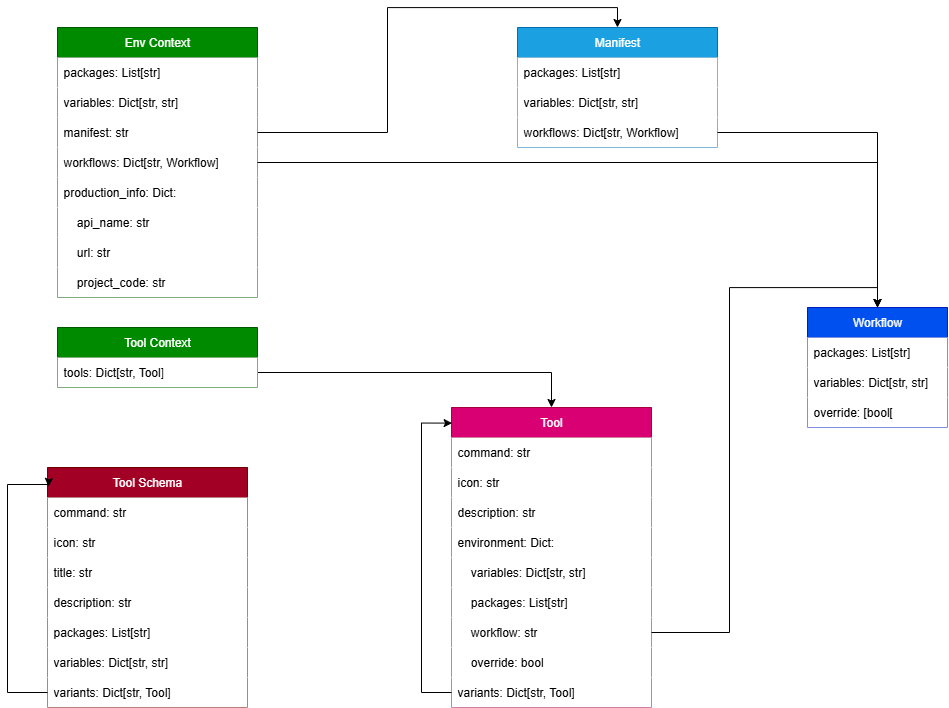

The diagram above was exported from draw.io. Its source (the exported page's mxGraphModel, read from the mxfile embedded in the PNG):
<mxGraphModel dx="2818" dy="1507" grid="1" gridSize="10" guides="1" tooltips="1" connect="1" arrows="1" fold="1" page="1" pageScale="1" pageWidth="827" pageHeight="1169" math="0" shadow="0">
  <root>
    <mxCell id="0" />
    <mxCell id="1" parent="0" />
    <mxCell id="fhucB7fYQAftyoWeLwMe-2" value="Workflow" style="swimlane;fontStyle=0;childLayout=stackLayout;horizontal=1;startSize=30;horizontalStack=0;resizeParent=1;resizeParentMax=0;resizeLast=0;collapsible=1;marginBottom=0;whiteSpace=wrap;html=1;fillColor=#0050ef;fontColor=#ffffff;strokeColor=#001DBC;" parent="1" vertex="1">
      <mxGeometry x="770" y="440" width="140" height="120" as="geometry" />
    </mxCell>
    <mxCell id="fhucB7fYQAftyoWeLwMe-3" value="packages: List[str]" style="text;strokeColor=none;fillColor=default;align=left;verticalAlign=middle;spacingLeft=4;spacingRight=4;overflow=hidden;points=[[0,0.5],[1,0.5]];portConstraint=eastwest;rotatable=0;whiteSpace=wrap;html=1;" parent="fhucB7fYQAftyoWeLwMe-2" vertex="1">
      <mxGeometry y="30" width="140" height="30" as="geometry" />
    </mxCell>
    <mxCell id="fhucB7fYQAftyoWeLwMe-4" value="variables: Dict[str, str]" style="text;strokeColor=none;fillColor=default;align=left;verticalAlign=middle;spacingLeft=4;spacingRight=4;overflow=hidden;points=[[0,0.5],[1,0.5]];portConstraint=eastwest;rotatable=0;whiteSpace=wrap;html=1;" parent="fhucB7fYQAftyoWeLwMe-2" vertex="1">
      <mxGeometry y="60" width="140" height="30" as="geometry" />
    </mxCell>
    <mxCell id="fhucB7fYQAftyoWeLwMe-5" value="override: [bool[" style="text;strokeColor=none;fillColor=default;align=left;verticalAlign=middle;spacingLeft=4;spacingRight=4;overflow=hidden;points=[[0,0.5],[1,0.5]];portConstraint=eastwest;rotatable=0;whiteSpace=wrap;html=1;" parent="fhucB7fYQAftyoWeLwMe-2" vertex="1">
      <mxGeometry y="90" width="140" height="30" as="geometry" />
    </mxCell>
    <mxCell id="fhucB7fYQAftyoWeLwMe-6" value="Manifest" style="swimlane;fontStyle=0;childLayout=stackLayout;horizontal=1;startSize=30;horizontalStack=0;resizeParent=1;resizeParentMax=0;resizeLast=0;collapsible=1;marginBottom=0;whiteSpace=wrap;html=1;fillColor=#1ba1e2;fontColor=#ffffff;strokeColor=#006EAF;" parent="1" vertex="1">
      <mxGeometry x="480" y="160" width="200" height="120" as="geometry" />
    </mxCell>
    <mxCell id="fhucB7fYQAftyoWeLwMe-7" value="packages: List[str]" style="text;strokeColor=none;fillColor=default;align=left;verticalAlign=middle;spacingLeft=4;spacingRight=4;overflow=hidden;points=[[0,0.5],[1,0.5]];portConstraint=eastwest;rotatable=0;whiteSpace=wrap;html=1;" parent="fhucB7fYQAftyoWeLwMe-6" vertex="1">
      <mxGeometry y="30" width="200" height="30" as="geometry" />
    </mxCell>
    <mxCell id="fhucB7fYQAftyoWeLwMe-8" value="variables: Dict[str, str]" style="text;strokeColor=none;fillColor=default;align=left;verticalAlign=middle;spacingLeft=4;spacingRight=4;overflow=hidden;points=[[0,0.5],[1,0.5]];portConstraint=eastwest;rotatable=0;whiteSpace=wrap;html=1;" parent="fhucB7fYQAftyoWeLwMe-6" vertex="1">
      <mxGeometry y="60" width="200" height="30" as="geometry" />
    </mxCell>
    <mxCell id="fhucB7fYQAftyoWeLwMe-9" value="workflows: Dict[str, Workflow]" style="text;strokeColor=none;fillColor=default;align=left;verticalAlign=middle;spacingLeft=4;spacingRight=4;overflow=hidden;points=[[0,0.5],[1,0.5]];portConstraint=eastwest;rotatable=0;whiteSpace=wrap;html=1;" parent="fhucB7fYQAftyoWeLwMe-6" vertex="1">
      <mxGeometry y="90" width="200" height="30" as="geometry" />
    </mxCell>
    <mxCell id="fhucB7fYQAftyoWeLwMe-10" value="Tool" style="swimlane;fontStyle=0;childLayout=stackLayout;horizontal=1;startSize=30;horizontalStack=0;resizeParent=1;resizeParentMax=0;resizeLast=0;collapsible=1;marginBottom=0;whiteSpace=wrap;html=1;fillColor=#d80073;fontColor=#ffffff;strokeColor=#A50040;" parent="1" vertex="1">
      <mxGeometry x="414" y="540" width="200" height="300" as="geometry" />
    </mxCell>
    <mxCell id="fhucB7fYQAftyoWeLwMe-11" value="command: str" style="text;strokeColor=none;fillColor=default;align=left;verticalAlign=middle;spacingLeft=4;spacingRight=4;overflow=hidden;points=[[0,0.5],[1,0.5]];portConstraint=eastwest;rotatable=0;whiteSpace=wrap;html=1;" parent="fhucB7fYQAftyoWeLwMe-10" vertex="1">
      <mxGeometry y="30" width="200" height="30" as="geometry" />
    </mxCell>
    <mxCell id="fhucB7fYQAftyoWeLwMe-12" value="icon: str" style="text;strokeColor=none;fillColor=default;align=left;verticalAlign=middle;spacingLeft=4;spacingRight=4;overflow=hidden;points=[[0,0.5],[1,0.5]];portConstraint=eastwest;rotatable=0;whiteSpace=wrap;html=1;" parent="fhucB7fYQAftyoWeLwMe-10" vertex="1">
      <mxGeometry y="60" width="200" height="30" as="geometry" />
    </mxCell>
    <mxCell id="fhucB7fYQAftyoWeLwMe-13" value="description: str" style="text;strokeColor=none;fillColor=default;align=left;verticalAlign=middle;spacingLeft=4;spacingRight=4;overflow=hidden;points=[[0,0.5],[1,0.5]];portConstraint=eastwest;rotatable=0;whiteSpace=wrap;html=1;" parent="fhucB7fYQAftyoWeLwMe-10" vertex="1">
      <mxGeometry y="90" width="200" height="30" as="geometry" />
    </mxCell>
    <mxCell id="fhucB7fYQAftyoWeLwMe-14" value="environment: Dict:" style="text;strokeColor=none;fillColor=default;align=left;verticalAlign=middle;spacingLeft=4;spacingRight=4;overflow=hidden;points=[[0,0.5],[1,0.5]];portConstraint=eastwest;rotatable=0;whiteSpace=wrap;html=1;" parent="fhucB7fYQAftyoWeLwMe-10" vertex="1">
      <mxGeometry y="120" width="200" height="30" as="geometry" />
    </mxCell>
    <mxCell id="fhucB7fYQAftyoWeLwMe-52" value="&amp;nbsp; &amp;nbsp; variables: Dict[str, str]" style="text;strokeColor=none;fillColor=default;align=left;verticalAlign=middle;spacingLeft=4;spacingRight=4;overflow=hidden;points=[[0,0.5],[1,0.5]];portConstraint=eastwest;rotatable=0;whiteSpace=wrap;html=1;" parent="fhucB7fYQAftyoWeLwMe-10" vertex="1">
      <mxGeometry y="150" width="200" height="30" as="geometry" />
    </mxCell>
    <mxCell id="fhucB7fYQAftyoWeLwMe-15" value="&amp;nbsp; &amp;nbsp; packages: List[str]" style="text;strokeColor=none;fillColor=default;align=left;verticalAlign=middle;spacingLeft=4;spacingRight=4;overflow=hidden;points=[[0,0.5],[1,0.5]];portConstraint=eastwest;rotatable=0;whiteSpace=wrap;html=1;" parent="fhucB7fYQAftyoWeLwMe-10" vertex="1">
      <mxGeometry y="180" width="200" height="30" as="geometry" />
    </mxCell>
    <mxCell id="fhucB7fYQAftyoWeLwMe-57" value="&amp;nbsp; &amp;nbsp; workflow: str" style="text;strokeColor=none;fillColor=default;align=left;verticalAlign=middle;spacingLeft=4;spacingRight=4;overflow=hidden;points=[[0,0.5],[1,0.5]];portConstraint=eastwest;rotatable=0;whiteSpace=wrap;html=1;" parent="fhucB7fYQAftyoWeLwMe-10" vertex="1">
      <mxGeometry y="210" width="200" height="30" as="geometry" />
    </mxCell>
    <mxCell id="fhucB7fYQAftyoWeLwMe-58" value="&amp;nbsp; &amp;nbsp; override: bool" style="text;strokeColor=none;fillColor=default;align=left;verticalAlign=middle;spacingLeft=4;spacingRight=4;overflow=hidden;points=[[0,0.5],[1,0.5]];portConstraint=eastwest;rotatable=0;whiteSpace=wrap;html=1;" parent="fhucB7fYQAftyoWeLwMe-10" vertex="1">
      <mxGeometry y="240" width="200" height="30" as="geometry" />
    </mxCell>
    <mxCell id="fhucB7fYQAftyoWeLwMe-16" value="variants: Dict[str, Tool]" style="text;strokeColor=none;fillColor=default;align=left;verticalAlign=middle;spacingLeft=4;spacingRight=4;overflow=hidden;points=[[0,0.5],[1,0.5]];portConstraint=eastwest;rotatable=0;whiteSpace=wrap;html=1;" parent="fhucB7fYQAftyoWeLwMe-10" vertex="1">
      <mxGeometry y="270" width="200" height="30" as="geometry" />
    </mxCell>
    <mxCell id="fhucB7fYQAftyoWeLwMe-59" style="edgeStyle=orthogonalEdgeStyle;rounded=0;orthogonalLoop=1;jettySize=auto;html=1;exitX=0;exitY=0.5;exitDx=0;exitDy=0;entryX=0.003;entryY=0.052;entryDx=0;entryDy=0;entryPerimeter=0;" parent="fhucB7fYQAftyoWeLwMe-10" source="fhucB7fYQAftyoWeLwMe-16" target="fhucB7fYQAftyoWeLwMe-10" edge="1">
      <mxGeometry relative="1" as="geometry">
        <Array as="points">
          <mxPoint x="-30" y="285" />
          <mxPoint x="-30" y="16" />
        </Array>
      </mxGeometry>
    </mxCell>
    <mxCell id="fhucB7fYQAftyoWeLwMe-17" value="Env Context" style="swimlane;fontStyle=0;childLayout=stackLayout;horizontal=1;startSize=30;horizontalStack=0;resizeParent=1;resizeParentMax=0;resizeLast=0;collapsible=1;marginBottom=0;whiteSpace=wrap;html=1;fillColor=#008a00;strokeColor=#005700;fontColor=#ffffff;" parent="1" vertex="1">
      <mxGeometry x="20" y="160" width="200" height="270" as="geometry" />
    </mxCell>
    <mxCell id="fhucB7fYQAftyoWeLwMe-21" value="packages: List[str]" style="text;strokeColor=none;fillColor=default;align=left;verticalAlign=middle;spacingLeft=4;spacingRight=4;overflow=hidden;points=[[0,0.5],[1,0.5]];portConstraint=eastwest;rotatable=0;whiteSpace=wrap;html=1;" parent="fhucB7fYQAftyoWeLwMe-17" vertex="1">
      <mxGeometry y="30" width="200" height="30" as="geometry" />
    </mxCell>
    <mxCell id="fhucB7fYQAftyoWeLwMe-22" value="variables: Dict[str, str]" style="text;strokeColor=none;fillColor=default;align=left;verticalAlign=middle;spacingLeft=4;spacingRight=4;overflow=hidden;points=[[0,0.5],[1,0.5]];portConstraint=eastwest;rotatable=0;whiteSpace=wrap;html=1;" parent="fhucB7fYQAftyoWeLwMe-17" vertex="1">
      <mxGeometry y="60" width="200" height="30" as="geometry" />
    </mxCell>
    <mxCell id="fhucB7fYQAftyoWeLwMe-23" value="manifest: str" style="text;strokeColor=none;fillColor=default;align=left;verticalAlign=middle;spacingLeft=4;spacingRight=4;overflow=hidden;points=[[0,0.5],[1,0.5]];portConstraint=eastwest;rotatable=0;whiteSpace=wrap;html=1;" parent="fhucB7fYQAftyoWeLwMe-17" vertex="1">
      <mxGeometry y="90" width="200" height="30" as="geometry" />
    </mxCell>
    <mxCell id="fhucB7fYQAftyoWeLwMe-25" value="workflows: Dict[str, Workflow]" style="text;strokeColor=none;fillColor=default;align=left;verticalAlign=middle;spacingLeft=4;spacingRight=4;overflow=hidden;points=[[0,0.5],[1,0.5]];portConstraint=eastwest;rotatable=0;whiteSpace=wrap;html=1;" parent="fhucB7fYQAftyoWeLwMe-17" vertex="1">
      <mxGeometry y="120" width="200" height="30" as="geometry" />
    </mxCell>
    <mxCell id="fhucB7fYQAftyoWeLwMe-26" value="production_info: Dict:" style="text;strokeColor=none;fillColor=default;align=left;verticalAlign=middle;spacingLeft=4;spacingRight=4;overflow=hidden;points=[[0,0.5],[1,0.5]];portConstraint=eastwest;rotatable=0;whiteSpace=wrap;html=1;" parent="fhucB7fYQAftyoWeLwMe-17" vertex="1">
      <mxGeometry y="150" width="200" height="30" as="geometry" />
    </mxCell>
    <mxCell id="fhucB7fYQAftyoWeLwMe-53" value="&amp;nbsp; &amp;nbsp; api_name: str" style="text;strokeColor=none;fillColor=default;align=left;verticalAlign=middle;spacingLeft=4;spacingRight=4;overflow=hidden;points=[[0,0.5],[1,0.5]];portConstraint=eastwest;rotatable=0;whiteSpace=wrap;html=1;" parent="fhucB7fYQAftyoWeLwMe-17" vertex="1">
      <mxGeometry y="180" width="200" height="30" as="geometry" />
    </mxCell>
    <mxCell id="fhucB7fYQAftyoWeLwMe-54" value="&amp;nbsp; &amp;nbsp; url: str" style="text;strokeColor=none;fillColor=default;align=left;verticalAlign=middle;spacingLeft=4;spacingRight=4;overflow=hidden;points=[[0,0.5],[1,0.5]];portConstraint=eastwest;rotatable=0;whiteSpace=wrap;html=1;" parent="fhucB7fYQAftyoWeLwMe-17" vertex="1">
      <mxGeometry y="210" width="200" height="30" as="geometry" />
    </mxCell>
    <mxCell id="fhucB7fYQAftyoWeLwMe-55" value="&amp;nbsp; &amp;nbsp; project_code: str" style="text;strokeColor=none;fillColor=default;align=left;verticalAlign=middle;spacingLeft=4;spacingRight=4;overflow=hidden;points=[[0,0.5],[1,0.5]];portConstraint=eastwest;rotatable=0;whiteSpace=wrap;html=1;" parent="fhucB7fYQAftyoWeLwMe-17" vertex="1">
      <mxGeometry y="240" width="200" height="30" as="geometry" />
    </mxCell>
    <mxCell id="fhucB7fYQAftyoWeLwMe-29" style="edgeStyle=orthogonalEdgeStyle;rounded=0;orthogonalLoop=1;jettySize=auto;html=1;exitX=1;exitY=0.5;exitDx=0;exitDy=0;entryX=0.5;entryY=0;entryDx=0;entryDy=0;" parent="1" source="fhucB7fYQAftyoWeLwMe-25" target="fhucB7fYQAftyoWeLwMe-2" edge="1">
      <mxGeometry relative="1" as="geometry" />
    </mxCell>
    <mxCell id="fhucB7fYQAftyoWeLwMe-30" style="edgeStyle=orthogonalEdgeStyle;rounded=0;orthogonalLoop=1;jettySize=auto;html=1;exitX=1;exitY=0.5;exitDx=0;exitDy=0;entryX=0.5;entryY=0;entryDx=0;entryDy=0;" parent="1" source="fhucB7fYQAftyoWeLwMe-9" target="fhucB7fYQAftyoWeLwMe-2" edge="1">
      <mxGeometry relative="1" as="geometry" />
    </mxCell>
    <mxCell id="fhucB7fYQAftyoWeLwMe-34" style="edgeStyle=orthogonalEdgeStyle;rounded=0;orthogonalLoop=1;jettySize=auto;html=1;exitX=1;exitY=0.5;exitDx=0;exitDy=0;entryX=0.5;entryY=0;entryDx=0;entryDy=0;" parent="1" source="fhucB7fYQAftyoWeLwMe-23" target="fhucB7fYQAftyoWeLwMe-6" edge="1">
      <mxGeometry relative="1" as="geometry" />
    </mxCell>
    <mxCell id="fhucB7fYQAftyoWeLwMe-56" style="edgeStyle=orthogonalEdgeStyle;rounded=0;orthogonalLoop=1;jettySize=auto;html=1;exitX=1;exitY=0.75;exitDx=0;exitDy=0;" parent="1" source="fhucB7fYQAftyoWeLwMe-35" target="fhucB7fYQAftyoWeLwMe-10" edge="1">
      <mxGeometry relative="1" as="geometry" />
    </mxCell>
    <mxCell id="fhucB7fYQAftyoWeLwMe-35" value="Tool Context" style="swimlane;fontStyle=0;childLayout=stackLayout;horizontal=1;startSize=30;horizontalStack=0;resizeParent=1;resizeParentMax=0;resizeLast=0;collapsible=1;marginBottom=0;whiteSpace=wrap;html=1;fillColor=#008a00;strokeColor=#005700;fontColor=#ffffff;" parent="1" vertex="1">
      <mxGeometry x="20" y="460" width="200" height="60" as="geometry" />
    </mxCell>
    <mxCell id="fhucB7fYQAftyoWeLwMe-36" value="tools: Dict[str, Tool]" style="text;strokeColor=none;fillColor=default;align=left;verticalAlign=middle;spacingLeft=4;spacingRight=4;overflow=hidden;points=[[0,0.5],[1,0.5]];portConstraint=eastwest;rotatable=0;whiteSpace=wrap;html=1;" parent="fhucB7fYQAftyoWeLwMe-35" vertex="1">
      <mxGeometry y="30" width="200" height="30" as="geometry" />
    </mxCell>
    <mxCell id="fhucB7fYQAftyoWeLwMe-42" value="Tool Schema" style="swimlane;fontStyle=0;childLayout=stackLayout;horizontal=1;startSize=30;horizontalStack=0;resizeParent=1;resizeParentMax=0;resizeLast=0;collapsible=1;marginBottom=0;whiteSpace=wrap;html=1;fillColor=#a20025;fontColor=#ffffff;strokeColor=#6F0000;" parent="1" vertex="1">
      <mxGeometry x="10" y="600" width="200" height="240" as="geometry" />
    </mxCell>
    <mxCell id="fhucB7fYQAftyoWeLwMe-43" value="command: str" style="text;strokeColor=none;fillColor=default;align=left;verticalAlign=middle;spacingLeft=4;spacingRight=4;overflow=hidden;points=[[0,0.5],[1,0.5]];portConstraint=eastwest;rotatable=0;whiteSpace=wrap;html=1;" parent="fhucB7fYQAftyoWeLwMe-42" vertex="1">
      <mxGeometry y="30" width="200" height="30" as="geometry" />
    </mxCell>
    <mxCell id="fhucB7fYQAftyoWeLwMe-44" value="icon: str" style="text;strokeColor=none;fillColor=default;align=left;verticalAlign=middle;spacingLeft=4;spacingRight=4;overflow=hidden;points=[[0,0.5],[1,0.5]];portConstraint=eastwest;rotatable=0;whiteSpace=wrap;html=1;" parent="fhucB7fYQAftyoWeLwMe-42" vertex="1">
      <mxGeometry y="60" width="200" height="30" as="geometry" />
    </mxCell>
    <mxCell id="fhucB7fYQAftyoWeLwMe-51" value="title: str" style="text;strokeColor=none;fillColor=default;align=left;verticalAlign=middle;spacingLeft=4;spacingRight=4;overflow=hidden;points=[[0,0.5],[1,0.5]];portConstraint=eastwest;rotatable=0;whiteSpace=wrap;html=1;" parent="fhucB7fYQAftyoWeLwMe-42" vertex="1">
      <mxGeometry y="90" width="200" height="30" as="geometry" />
    </mxCell>
    <mxCell id="fhucB7fYQAftyoWeLwMe-45" value="description: str" style="text;strokeColor=none;fillColor=default;align=left;verticalAlign=middle;spacingLeft=4;spacingRight=4;overflow=hidden;points=[[0,0.5],[1,0.5]];portConstraint=eastwest;rotatable=0;whiteSpace=wrap;html=1;" parent="fhucB7fYQAftyoWeLwMe-42" vertex="1">
      <mxGeometry y="120" width="200" height="30" as="geometry" />
    </mxCell>
    <mxCell id="fhucB7fYQAftyoWeLwMe-46" value="packages: List[str]" style="text;strokeColor=none;fillColor=default;align=left;verticalAlign=middle;spacingLeft=4;spacingRight=4;overflow=hidden;points=[[0,0.5],[1,0.5]];portConstraint=eastwest;rotatable=0;whiteSpace=wrap;html=1;" parent="fhucB7fYQAftyoWeLwMe-42" vertex="1">
      <mxGeometry y="150" width="200" height="30" as="geometry" />
    </mxCell>
    <mxCell id="fhucB7fYQAftyoWeLwMe-47" value="variables: Dict[str, str]" style="text;strokeColor=none;fillColor=default;align=left;verticalAlign=middle;spacingLeft=4;spacingRight=4;overflow=hidden;points=[[0,0.5],[1,0.5]];portConstraint=eastwest;rotatable=0;whiteSpace=wrap;html=1;" parent="fhucB7fYQAftyoWeLwMe-42" vertex="1">
      <mxGeometry y="180" width="200" height="30" as="geometry" />
    </mxCell>
    <mxCell id="fhucB7fYQAftyoWeLwMe-48" value="variants: Dict[str, Tool]" style="text;strokeColor=none;fillColor=default;align=left;verticalAlign=middle;spacingLeft=4;spacingRight=4;overflow=hidden;points=[[0,0.5],[1,0.5]];portConstraint=eastwest;rotatable=0;whiteSpace=wrap;html=1;" parent="fhucB7fYQAftyoWeLwMe-42" vertex="1">
      <mxGeometry y="210" width="200" height="30" as="geometry" />
    </mxCell>
    <mxCell id="fhucB7fYQAftyoWeLwMe-49" style="edgeStyle=orthogonalEdgeStyle;rounded=0;orthogonalLoop=1;jettySize=auto;html=1;exitX=0;exitY=0.5;exitDx=0;exitDy=0;entryX=0.005;entryY=0.079;entryDx=0;entryDy=0;entryPerimeter=0;" parent="fhucB7fYQAftyoWeLwMe-42" source="fhucB7fYQAftyoWeLwMe-48" target="fhucB7fYQAftyoWeLwMe-42" edge="1">
      <mxGeometry relative="1" as="geometry">
        <Array as="points">
          <mxPoint x="-40" y="225" />
          <mxPoint x="-40" y="17" />
          <mxPoint x="1" y="17" />
        </Array>
      </mxGeometry>
    </mxCell>
    <mxCell id="fhucB7fYQAftyoWeLwMe-60" style="edgeStyle=orthogonalEdgeStyle;rounded=0;orthogonalLoop=1;jettySize=auto;html=1;exitX=1;exitY=0.5;exitDx=0;exitDy=0;entryX=0.5;entryY=0;entryDx=0;entryDy=0;" parent="1" source="fhucB7fYQAftyoWeLwMe-57" target="fhucB7fYQAftyoWeLwMe-2" edge="1">
      <mxGeometry relative="1" as="geometry" />
    </mxCell>
  </root>
</mxGraphModel>